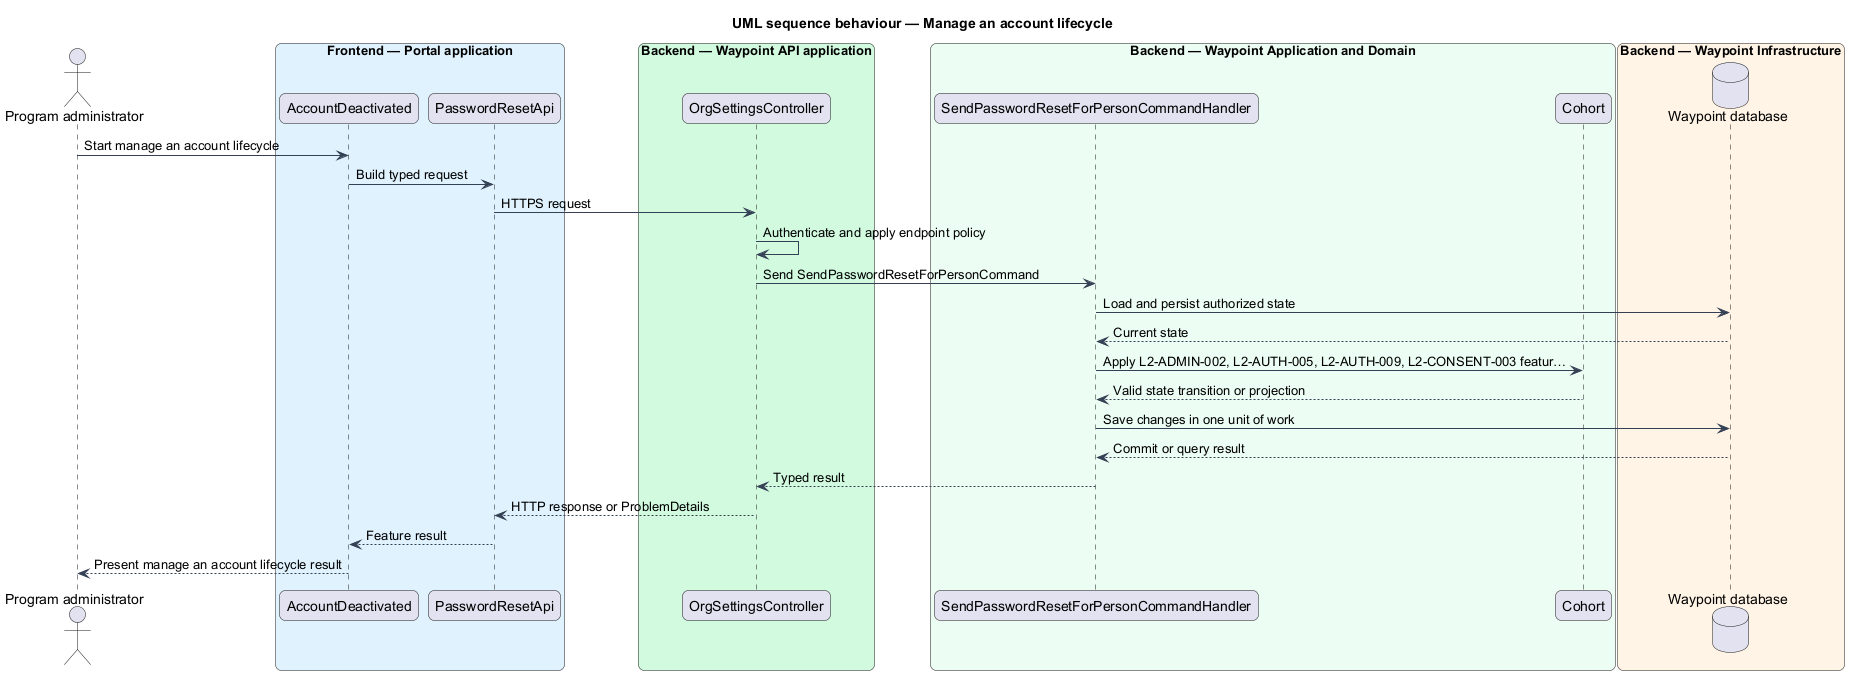

The diagram above was rendered by PlantUML. Its source (embedded in the PNG):
@startuml

title UML sequence behaviour — Manage an account lifecycle
skinparam backgroundColor #FFFFFF
skinparam shadowing false
skinparam roundcorner 12
skinparam defaultFontName Arial
skinparam ArrowColor #344054
skinparam rectangle {
  BorderColor #344054
  FontColor #101828
}
skinparam package {
  BorderColor #667085
  FontColor #101828
  BackgroundColor #F9FAFB
}
actor "Program administrator" as actor
box "Frontend — Portal application" #E0F2FE
  participant "AccountDeactivated" as page
  participant "PasswordResetApi" as client
end box
box "Backend — Waypoint API application" #D1FADF
  participant "OrgSettingsController" as controller
end box
box "Backend — Waypoint Application and Domain" #ECFDF3
  participant "SendPasswordResetForPersonCommandHandler" as handler
  participant "Cohort" as entity
end box
box "Backend — Waypoint Infrastructure" #FFF4E5
  database "Waypoint database" as db
end box
actor -> page : Start manage an account lifecycle
page -> client : Build typed request
client -> controller : HTTPS request
controller -> controller : Authenticate and apply endpoint policy
controller -> handler : Send SendPasswordResetForPersonCommand
handler -> db : Load and persist authorized state
db --> handler : Current state
handler -> entity : Apply L2-ADMIN-002, L2-AUTH-005, L2-AUTH-009, L2-CONSENT-003 featur…
entity --> handler : Valid state transition or projection
handler -> db : Save changes in one unit of work
db --> handler : Commit or query result
handler --> controller : Typed result
controller --> client : HTTP response or ProblemDetails
client --> page : Feature result
page --> actor : Present manage an account lifecycle result
@enduml